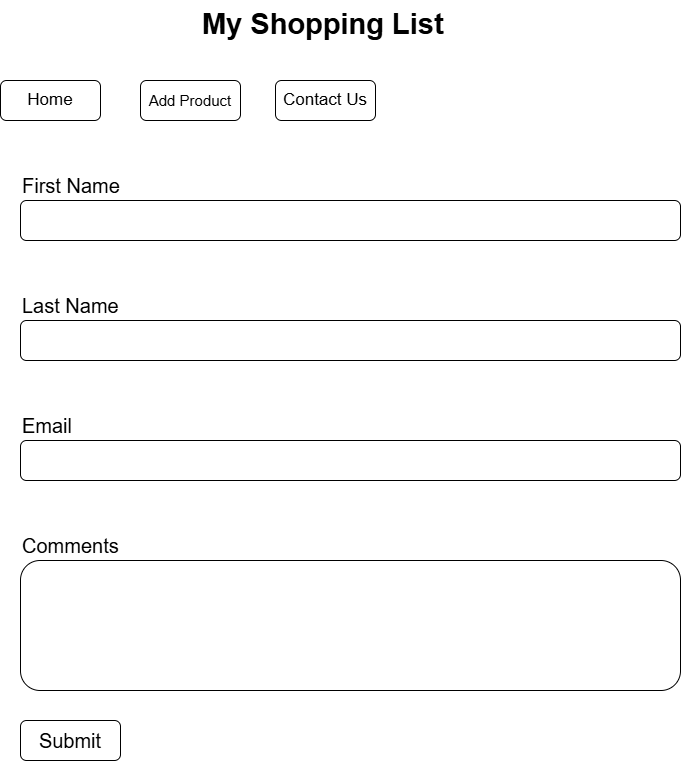

The diagram above was exported from draw.io. Its source (the exported page's mxGraphModel, read from the mxfile embedded in the PNG):
<mxGraphModel dx="1434" dy="738" grid="1" gridSize="10" guides="1" tooltips="1" connect="1" arrows="0" fold="1" page="1" pageScale="1" pageWidth="850" pageHeight="1100" background="none" math="0" shadow="0">
  <root>
    <mxCell id="0" />
    <mxCell id="1" parent="0" />
    <mxCell id="Agg5Gr286GJQwV3yR_s0-1" value="&lt;h1 style=&quot;margin-top: 0px;&quot;&gt;&lt;font style=&quot;font-size: 29px;&quot;&gt;My Shopping List&lt;/font&gt;&lt;/h1&gt;" style="text;html=1;whiteSpace=wrap;overflow=hidden;rounded=0;" vertex="1" parent="1">
      <mxGeometry x="300" y="40" width="250" height="50" as="geometry" />
    </mxCell>
    <mxCell id="Agg5Gr286GJQwV3yR_s0-2" value="" style="rounded=1;whiteSpace=wrap;html=1;" vertex="1" parent="1">
      <mxGeometry x="100" y="120" width="100" height="40" as="geometry" />
    </mxCell>
    <mxCell id="Agg5Gr286GJQwV3yR_s0-3" value="" style="rounded=1;whiteSpace=wrap;html=1;" vertex="1" parent="1">
      <mxGeometry x="240" y="120" width="100" height="40" as="geometry" />
    </mxCell>
    <mxCell id="Agg5Gr286GJQwV3yR_s0-4" value="" style="rounded=1;whiteSpace=wrap;html=1;" vertex="1" parent="1">
      <mxGeometry x="375" y="120" width="100" height="40" as="geometry" />
    </mxCell>
    <mxCell id="Agg5Gr286GJQwV3yR_s0-5" value="&lt;font style=&quot;font-size: 15px;&quot;&gt;Add Product&lt;/font&gt;" style="text;html=1;align=center;verticalAlign=middle;whiteSpace=wrap;rounded=0;" vertex="1" parent="1">
      <mxGeometry x="240" y="125" width="100" height="30" as="geometry" />
    </mxCell>
    <mxCell id="Agg5Gr286GJQwV3yR_s0-6" value="&lt;font style=&quot;font-size: 17px;&quot;&gt;Home&lt;/font&gt;" style="text;html=1;align=center;verticalAlign=middle;whiteSpace=wrap;rounded=0;" vertex="1" parent="1">
      <mxGeometry x="120" y="125" width="60" height="30" as="geometry" />
    </mxCell>
    <mxCell id="Agg5Gr286GJQwV3yR_s0-7" value="&lt;font style=&quot;font-size: 17px;&quot;&gt;Contact Us&lt;/font&gt;" style="text;html=1;align=center;verticalAlign=middle;whiteSpace=wrap;rounded=0;" vertex="1" parent="1">
      <mxGeometry x="380" y="125" width="90" height="30" as="geometry" />
    </mxCell>
    <mxCell id="Agg5Gr286GJQwV3yR_s0-29" value="&lt;font style=&quot;font-size: 20px;&quot;&gt;Comments&lt;/font&gt;" style="text;html=1;align=left;verticalAlign=middle;whiteSpace=wrap;rounded=0;" vertex="1" parent="1">
      <mxGeometry x="120" y="570" width="160" height="30" as="geometry" />
    </mxCell>
    <mxCell id="Agg5Gr286GJQwV3yR_s0-30" value="" style="rounded=1;whiteSpace=wrap;html=1;" vertex="1" parent="1">
      <mxGeometry x="120" y="240" width="660" height="40" as="geometry" />
    </mxCell>
    <mxCell id="Agg5Gr286GJQwV3yR_s0-31" value="&lt;font style=&quot;font-size: 20px;&quot;&gt;First Name&lt;/font&gt;" style="text;html=1;align=left;verticalAlign=middle;whiteSpace=wrap;rounded=0;" vertex="1" parent="1">
      <mxGeometry x="120" y="210" width="130" height="30" as="geometry" />
    </mxCell>
    <mxCell id="Agg5Gr286GJQwV3yR_s0-32" value="" style="rounded=1;whiteSpace=wrap;html=1;" vertex="1" parent="1">
      <mxGeometry x="120" y="360" width="660" height="40" as="geometry" />
    </mxCell>
    <mxCell id="Agg5Gr286GJQwV3yR_s0-34" value="" style="rounded=1;whiteSpace=wrap;html=1;" vertex="1" parent="1">
      <mxGeometry x="120" y="480" width="660" height="40" as="geometry" />
    </mxCell>
    <mxCell id="Agg5Gr286GJQwV3yR_s0-37" value="&lt;span style=&quot;font-size: 20px;&quot;&gt;Last Name&lt;/span&gt;" style="text;html=1;align=left;verticalAlign=middle;whiteSpace=wrap;rounded=0;" vertex="1" parent="1">
      <mxGeometry x="120" y="330" width="130" height="30" as="geometry" />
    </mxCell>
    <mxCell id="Agg5Gr286GJQwV3yR_s0-38" value="" style="rounded=1;whiteSpace=wrap;html=1;" vertex="1" parent="1">
      <mxGeometry x="120" y="760" width="100" height="40" as="geometry" />
    </mxCell>
    <mxCell id="Agg5Gr286GJQwV3yR_s0-39" value="&lt;font style=&quot;font-size: 20px;&quot;&gt;Submit&lt;/font&gt;" style="text;html=1;align=center;verticalAlign=middle;whiteSpace=wrap;rounded=0;" vertex="1" parent="1">
      <mxGeometry x="120" y="765" width="100" height="30" as="geometry" />
    </mxCell>
    <mxCell id="Agg5Gr286GJQwV3yR_s0-40" value="&lt;font style=&quot;font-size: 20px;&quot;&gt;Email&lt;/font&gt;" style="text;html=1;align=left;verticalAlign=middle;whiteSpace=wrap;rounded=0;" vertex="1" parent="1">
      <mxGeometry x="120" y="450" width="160" height="30" as="geometry" />
    </mxCell>
    <mxCell id="Agg5Gr286GJQwV3yR_s0-41" value="" style="rounded=1;whiteSpace=wrap;html=1;" vertex="1" parent="1">
      <mxGeometry x="120" y="600" width="660" height="130" as="geometry" />
    </mxCell>
  </root>
</mxGraphModel>